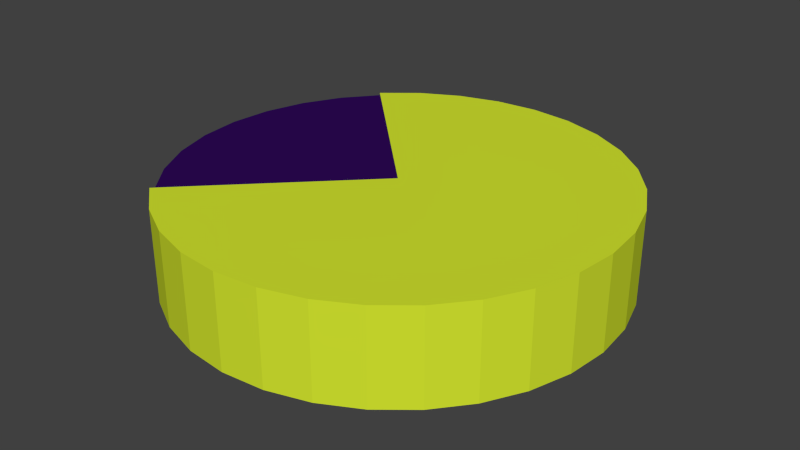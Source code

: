 # Source: PacManPC.blend  (saved by Blender 2.72.0; exported with 4.5.12 LTS)
import bpy
from mathutils import Matrix  # noqa: F401  (used for matrix-valued properties, if any)

bpy.ops.wm.read_factory_settings(use_empty=True)
scene = bpy.context.scene
scene.name = 'Scene'

# ---- collections
col_collection_1 = bpy.data.collections.new('Collection 1'); scene.collection.children.link(col_collection_1)

# ---- materials (node trees are filled in below, after node groups)
mat_mouthdark = bpy.data.materials.new('MouthDark')
mat_mouthdark.alpha_threshold = 0.0
mat_mouthdark.use_transparent_shadow = False
mat_mouthdark.diffuse_color = (0.02809, 0.002775, 0.09628, 1.0)
mat_mouthdark.roughness = 0.5
mat_mouthdark.specular_intensity = 0.0
mat_yellowglow = bpy.data.materials.new('YellowGlow')
mat_yellowglow.alpha_threshold = 0.0
mat_yellowglow.use_transparent_shadow = False
mat_yellowglow.diffuse_color = (0.6661, 0.8, 0.02939, 1.0)
mat_yellowglow.roughness = 0.5
mat_yellowglow.specular_intensity = 0.875

# ---- material node trees

# ---- world
world_world = bpy.data.worlds.new('World'); scene.world = world_world
world_world.color = (0.05088, 0.05088, 0.05088)
world_world.use_sun_shadow = False
world_world.sun_shadow_jitter_overblur = 0.0
world_world.cycles.sampling_method = 'MANUAL'
world_world.cycles.sample_map_resolution = 256

# ---- meshes
me_cylinder_001 = bpy.data.meshes.new('Cylinder.001')
me_cylinder_001.from_pydata([(-0.7071, -0.7071, 1.0), (-0.8315, -0.5556, 1.0), (-0.9239, -0.3827, 1.0), (-0.9808, -0.1951, 1.0), (-1.0, 9.656e-07, 1.0), (-0.9808, 0.1951, 1.0), (-0.9239, 0.3827, 1.0), (-0.8315, 0.5556, 1.0), (-0.7071, 0.7071, 1.0), (-0.001045, 5.96e-07, 1.0), (-0.7109, -0.7025, 1.0), (-0.7071, -0.7071, -0.9943), (-0.8315, -0.5556, -0.9943), (-0.9239, -0.3827, -0.9943), (-0.9808, -0.1951, -0.9943), (-1.0, 9.656e-07, -0.9943), (-0.9808, 0.1951, -0.9943), (-0.9239, 0.3827, -0.9943), (-0.8315, 0.5556, -0.9943), (-0.7071, 0.7071, -0.9943), (-0.001045, 5.96e-07, -0.9943), (-0.7109, -0.7025, -0.9943)], [], [(9, 3, 2), (9, 8, 7), (9, 7, 6), (4, 9, 5), (9, 6, 5), (9, 4, 3), (9, 1, 10, 0), (9, 2, 1), (20, 13, 14), (20, 18, 19), (20, 17, 18), (15, 16, 20), (20, 16, 17), (20, 14, 15), (20, 11, 21, 12), (20, 12, 13), (8, 19, 18, 7), (5, 16, 15, 4), (2, 13, 12, 1), (6, 17, 16, 5), (3, 14, 13, 2), (7, 18, 17, 6), (4, 15, 14, 3), (10, 1, 12, 21, 11, 0), (0, 11, 20, 9), (9, 20, 19, 8)])
me_cylinder_001.materials.append(mat_mouthdark)
me_cylinder_001.use_remesh_preserve_volume = False
me_cylinder_001.use_remesh_preserve_attributes = False
me_cylinder_001.use_mirror_vertex_groups = False
me_cylinder_001.update()
me_cylinder = bpy.data.meshes.new('Cylinder')
me_cylinder.from_pydata([(0.0, 1.0, 1.0), (0.1951, 0.9808, 1.0), (0.3827, 0.9239, 1.0), (0.5556, 0.8315, 1.0), (0.7071, 0.7071, 1.0), (0.8315, 0.5556, 1.0), (0.9239, 0.3827, 1.0), (0.9808, 0.1951, 1.0), (1.0, 7.55e-08, 1.0), (0.9808, -0.1951, 1.0), (0.9239, -0.3827, 1.0), (0.8315, -0.5556, 1.0), (0.7071, -0.7071, 1.0), (0.5556, -0.8315, 1.0), (0.3827, -0.9239, 1.0), (0.1951, -0.9808, 1.0), (-3.258e-07, -1.0, 1.0), (-0.1951, -0.9808, 1.0), (-0.3827, -0.9239, 1.0), (-0.5556, -0.8315, 1.0), (-0.7071, -0.7071, 1.0), (-0.7071, 0.7071, 1.0), (-0.5556, 0.8315, 1.0), (-0.3827, 0.9239, 1.0), (-0.1951, 0.9808, 1.0), (-0.00209, -0.9998, 1.0), (-0.001045, 5.96e-07, 1.0), (0.0, 1.0, -0.9943), (0.1951, 0.9808, -0.9943), (0.3827, 0.9239, -0.9943), (0.5556, 0.8315, -0.9943), (0.7071, 0.7071, -0.9943), (0.8315, 0.5556, -0.9943), (0.9239, 0.3827, -0.9943), (0.9808, 0.1951, -0.9943), (1.0, 7.55e-08, -0.9943), (0.9808, -0.1951, -0.9943), (0.9239, -0.3827, -0.9943), (0.8315, -0.5556, -0.9943), (0.7071, -0.7071, -0.9943), (0.5556, -0.8315, -0.9943), (0.3827, -0.9239, -0.9943), (0.1951, -0.9808, -0.9943), (-3.258e-07, -1.0, -0.9943), (-0.1951, -0.9808, -0.9943), (-0.3827, -0.9239, -0.9943), (-0.5556, -0.8315, -0.9943), (-0.7071, -0.7071, -0.9943), (-0.7071, 0.7071, -0.9943), (-0.5556, 0.8315, -0.9943), (-0.3827, 0.9239, -0.9943), (-0.1951, 0.9808, -0.9943), (-0.00209, -0.9998, -0.9943), (-0.001045, 5.96e-07, -0.9943)], [], [(26, 25, 16, 15), (26, 23, 22), (2, 1, 26), (24, 23, 26), (26, 22, 21), (0, 24, 26), (1, 0, 26), (4, 3, 26), (3, 2, 26), (6, 5, 26), (5, 4, 26), (8, 7, 26), (7, 6, 26), (26, 14, 13), (26, 15, 14), (26, 12, 11), (26, 19, 18), (26, 20, 19), (25, 26, 17), (26, 18, 17), (26, 13, 12), (26, 10, 9), (26, 11, 10), (8, 26, 9), (53, 42, 43, 52), (53, 49, 50), (29, 53, 28), (51, 53, 50), (53, 48, 49), (27, 53, 51), (28, 53, 27), (31, 53, 30), (30, 53, 29), (33, 53, 32), (32, 53, 31), (35, 53, 34), (34, 53, 33), (53, 40, 41), (53, 41, 42), (53, 38, 39), (53, 45, 46), (53, 46, 47), (52, 44, 53), (53, 44, 45), (53, 39, 40), (53, 36, 37), (53, 37, 38), (35, 36, 53), (11, 38, 37, 10), (18, 45, 44, 17), (1, 28, 27, 0), (8, 35, 34, 7), (15, 42, 41, 14), (0, 27, 51, 24), (5, 32, 31, 4), (22, 49, 48, 21), (12, 39, 38, 11), (2, 29, 28, 1), (19, 46, 45, 18), (9, 36, 35, 8), (16, 43, 42, 15), (17, 44, 52, 25), (6, 33, 32, 5), (13, 40, 39, 12), (23, 50, 49, 22), (20, 47, 46, 19), (3, 30, 29, 2), (10, 37, 36, 9), (25, 52, 43, 16), (7, 34, 33, 6), (24, 51, 50, 23), (14, 41, 40, 13), (4, 31, 30, 3), (26, 21, 48, 53), (20, 26, 53, 47)])
me_cylinder.materials.append(mat_yellowglow)
me_cylinder.use_remesh_preserve_volume = False
me_cylinder.use_remesh_preserve_attributes = False
me_cylinder.use_mirror_vertex_groups = False
me_cylinder.update()

# ---- objects
ob_mouth = bpy.data.objects.new('Mouth', me_cylinder_001)
ob_body = bpy.data.objects.new('Body', me_cylinder)

# ---- transforms, parenting, visibility, modifiers, constraints
ob_mouth.location = (0.0, 0.0, 0.0)
ob_mouth.scale = (0.98, 0.98, 0.207)
ob_mouth.lineart.crease_threshold = 0.0
ob_body.location = (0.0, 0.0, 0.0)
ob_body.scale = (1.0, 1.0, 0.2112)
ob_body.lineart.crease_threshold = 0.0

# ---- collection membership
col_collection_1.objects.link(ob_mouth)
col_collection_1.objects.link(ob_body)

# ---- scene / render settings (as saved in the file)
scene.frame_start = 1; scene.frame_end = 40; scene.frame_set(0)
scene.render.engine = 'BLENDER_EEVEE_NEXT'
scene.render.resolution_percentage = 50
scene.render.dither_intensity = 0.0
scene.cycles.use_denoising = False
scene.cycles.samples = 10
scene.cycles.sampling_pattern = 'TABULATED_SOBOL'
scene.cycles.light_sampling_threshold = 0.0
scene.cycles.use_adaptive_sampling = False
scene.cycles.use_light_tree = False
scene.cycles.blur_glossy = 0.0
scene.cycles.pixel_filter_type = 'GAUSSIAN'
scene.cycles.sample_clamp_indirect = 0.0
scene.view_settings.view_transform = 'Standard'
bpy.context.view_layer.update()

# ---- added for rendering (the .blend has no active camera and no usable light): camera, sun
cam_auto = bpy.data.cameras.new('AutoCamera')
cam_auto.lens = 50.0
cam_auto.sensor_width = 36.0
cam_auto.clip_end = 1000.0
ob_auto_camera = bpy.data.objects.new('AutoCamera', cam_auto)
scene.collection.objects.link(ob_auto_camera)
ob_auto_camera.location = (2.64288, -3.15945, 2.10691)
ob_auto_camera.rotation_euler = (1.09748, -7.21219e-08, 0.694738)
scene.camera = ob_auto_camera
light_auto_sun = bpy.data.lights.new('AutoSun', 'SUN')
light_auto_sun.energy = 3.0
light_auto_sun.angle = 0.0523599
ob_auto_sun = bpy.data.objects.new('AutoSun', light_auto_sun)
scene.collection.objects.link(ob_auto_sun)
ob_auto_sun.rotation_euler = (0.872665, 0.174533, 0.523599)
bpy.context.view_layer.update()
